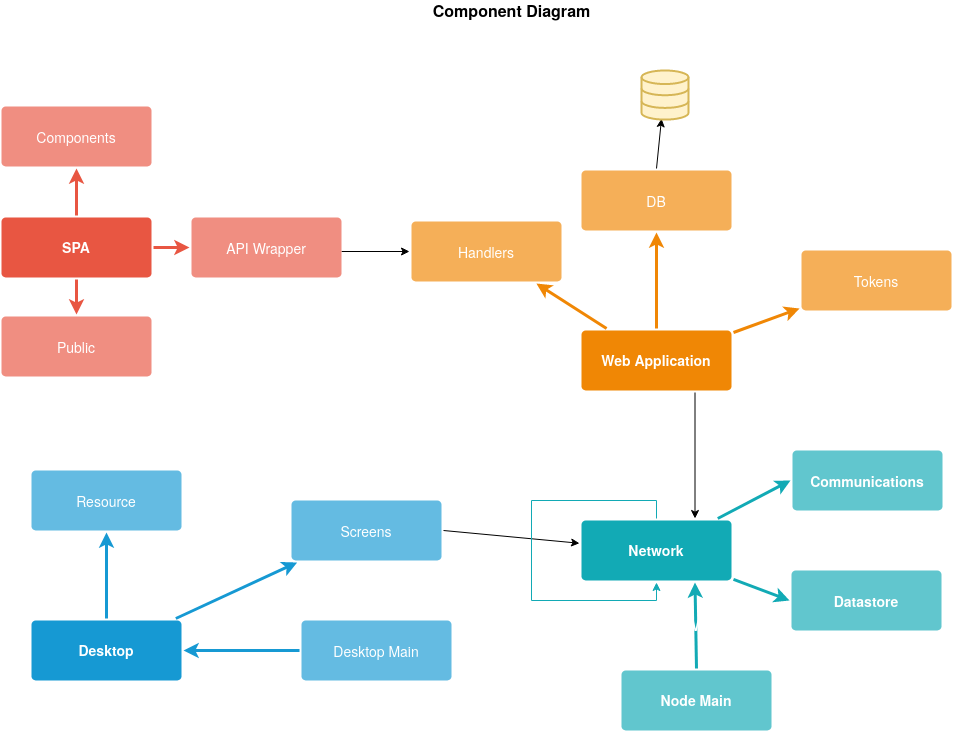

The diagram above was exported from draw.io. Its source (the exported page's mxGraphModel, read from the mxfile embedded in the PNG):
<mxGraphModel dx="1124" dy="610" grid="1" gridSize="10" guides="1" tooltips="1" connect="1" arrows="1" fold="1" page="1" pageScale="1" pageWidth="1169" pageHeight="827" background="#ffffff" math="0" shadow="0">
  <root>
    <mxCell id="0" />
    <mxCell id="1" parent="0" />
    <mxCell id="1750" value="" style="edgeStyle=none;rounded=1;jumpStyle=none;html=1;shadow=0;labelBackgroundColor=none;startArrow=none;startFill=0;jettySize=auto;orthogonalLoop=1;strokeColor=#E85642;strokeWidth=3;fontFamily=Helvetica;fontSize=14;fontColor=#FFFFFF;spacing=5;fontStyle=1;fillColor=#b0e3e6;" parent="1" source="1753" target="1756" edge="1">
      <mxGeometry relative="1" as="geometry" />
    </mxCell>
    <mxCell id="1751" value="" style="edgeStyle=none;rounded=1;jumpStyle=none;html=1;shadow=0;labelBackgroundColor=none;startArrow=none;startFill=0;jettySize=auto;orthogonalLoop=1;strokeColor=#E85642;strokeWidth=3;fontFamily=Helvetica;fontSize=14;fontColor=#FFFFFF;spacing=5;fontStyle=1;fillColor=#b0e3e6;" parent="1" source="1753" target="1755" edge="1">
      <mxGeometry relative="1" as="geometry" />
    </mxCell>
    <mxCell id="1752" value="" style="edgeStyle=none;rounded=1;jumpStyle=none;html=1;shadow=0;labelBackgroundColor=none;startArrow=none;startFill=0;jettySize=auto;orthogonalLoop=1;strokeColor=#E85642;strokeWidth=3;fontFamily=Helvetica;fontSize=14;fontColor=#FFFFFF;spacing=5;fontStyle=1;fillColor=#b0e3e6;" parent="1" source="1753" target="1754" edge="1">
      <mxGeometry relative="1" as="geometry" />
    </mxCell>
    <mxCell id="1753" value="SPA" style="rounded=1;whiteSpace=wrap;html=1;shadow=0;labelBackgroundColor=none;strokeColor=none;strokeWidth=3;fillColor=#e85642;fontFamily=Helvetica;fontSize=14;fontColor=#FFFFFF;align=center;spacing=5;fontStyle=1;arcSize=7;perimeterSpacing=2;" parent="1" vertex="1">
      <mxGeometry x="60" y="227" width="150" height="60" as="geometry" />
    </mxCell>
    <mxCell id="1754" value="Public" style="rounded=1;whiteSpace=wrap;html=1;shadow=0;labelBackgroundColor=none;strokeColor=none;strokeWidth=3;fillColor=#f08e81;fontFamily=Helvetica;fontSize=14;fontColor=#FFFFFF;align=center;spacing=5;fontStyle=0;arcSize=7;perimeterSpacing=2;" parent="1" vertex="1">
      <mxGeometry x="60" y="326" width="150" height="60" as="geometry" />
    </mxCell>
    <mxCell id="PcotT3jOEPITwVBH1abr-1786" style="edgeStyle=none;rounded=0;orthogonalLoop=1;jettySize=auto;html=1;entryX=0;entryY=0.5;entryDx=0;entryDy=0;strokeColor=#000000;startArrow=none;startFill=0;" edge="1" parent="1" target="1769">
      <mxGeometry relative="1" as="geometry">
        <mxPoint x="400" y="261" as="sourcePoint" />
      </mxGeometry>
    </mxCell>
    <mxCell id="1755" value="API Wrapper" style="rounded=1;whiteSpace=wrap;html=1;shadow=0;labelBackgroundColor=none;strokeColor=none;strokeWidth=3;fillColor=#f08e81;fontFamily=Helvetica;fontSize=14;fontColor=#FFFFFF;align=center;spacing=5;fontStyle=0;arcSize=7;perimeterSpacing=2;" parent="1" vertex="1">
      <mxGeometry x="250" y="227" width="150" height="60" as="geometry" />
    </mxCell>
    <mxCell id="1756" value="Components" style="rounded=1;whiteSpace=wrap;html=1;shadow=0;labelBackgroundColor=none;strokeColor=none;strokeWidth=3;fillColor=#f08e81;fontFamily=Helvetica;fontSize=14;fontColor=#FFFFFF;align=center;spacing=5;fontStyle=0;arcSize=7;perimeterSpacing=2;" parent="1" vertex="1">
      <mxGeometry x="60" y="116" width="150" height="60" as="geometry" />
    </mxCell>
    <mxCell id="1757" value="" style="edgeStyle=none;rounded=0;jumpStyle=none;html=1;shadow=0;labelBackgroundColor=none;startArrow=none;startFill=0;endArrow=classic;endFill=1;jettySize=auto;orthogonalLoop=1;strokeColor=#1699D3;strokeWidth=3;fontFamily=Helvetica;fontSize=14;fontColor=#FFFFFF;spacing=5;entryX=0.5;entryY=1;entryDx=0;entryDy=0;" parent="1" source="1760" target="1763" edge="1">
      <mxGeometry relative="1" as="geometry">
        <mxPoint x="110" y="599.2" as="targetPoint" />
      </mxGeometry>
    </mxCell>
    <mxCell id="1758" value="" style="edgeStyle=none;rounded=0;jumpStyle=none;html=1;shadow=0;labelBackgroundColor=none;startArrow=none;startFill=0;endArrow=classic;endFill=1;jettySize=auto;orthogonalLoop=1;strokeColor=#1699D3;strokeWidth=3;fontFamily=Helvetica;fontSize=14;fontColor=#FFFFFF;spacing=5;" parent="1" source="1760" target="1762" edge="1">
      <mxGeometry relative="1" as="geometry" />
    </mxCell>
    <mxCell id="1759" value="" style="edgeStyle=none;rounded=0;jumpStyle=none;html=1;shadow=0;labelBackgroundColor=none;startArrow=none;startFill=0;endArrow=classic;endFill=1;jettySize=auto;orthogonalLoop=1;strokeColor=#1699D3;strokeWidth=3;fontFamily=Helvetica;fontSize=14;fontColor=#FFFFFF;spacing=5;entryX=1;entryY=0.5;entryDx=0;entryDy=0;" parent="1" source="1761" target="1760" edge="1">
      <mxGeometry relative="1" as="geometry">
        <mxPoint x="440" y="730" as="sourcePoint" />
      </mxGeometry>
    </mxCell>
    <mxCell id="1760" value="Desktop" style="rounded=1;whiteSpace=wrap;html=1;shadow=0;labelBackgroundColor=none;strokeColor=none;strokeWidth=3;fillColor=#1699d3;fontFamily=Helvetica;fontSize=14;fontColor=#FFFFFF;align=center;spacing=5;fontStyle=1;arcSize=7;perimeterSpacing=2;" parent="1" vertex="1">
      <mxGeometry x="90" y="630" width="150" height="60" as="geometry" />
    </mxCell>
    <mxCell id="PcotT3jOEPITwVBH1abr-1791" style="edgeStyle=none;rounded=0;orthogonalLoop=1;jettySize=auto;html=1;exitX=1;exitY=0.5;exitDx=0;exitDy=0;startArrow=none;startFill=0;strokeColor=#000000;" edge="1" parent="1" source="1762" target="1771">
      <mxGeometry relative="1" as="geometry" />
    </mxCell>
    <mxCell id="1761" value="Desktop Main" style="rounded=1;whiteSpace=wrap;html=1;shadow=0;labelBackgroundColor=none;strokeColor=none;strokeWidth=3;fillColor=#64bbe2;fontFamily=Helvetica;fontSize=14;fontColor=#FFFFFF;align=center;spacing=5;arcSize=7;perimeterSpacing=2;" parent="1" vertex="1">
      <mxGeometry x="360" y="630" width="150" height="60" as="geometry" />
    </mxCell>
    <mxCell id="1762" value="Screens" style="rounded=1;whiteSpace=wrap;html=1;shadow=0;labelBackgroundColor=none;strokeColor=none;strokeWidth=3;fillColor=#64bbe2;fontFamily=Helvetica;fontSize=14;fontColor=#FFFFFF;align=center;spacing=5;arcSize=7;perimeterSpacing=2;" parent="1" vertex="1">
      <mxGeometry x="350" y="510" width="150" height="60" as="geometry" />
    </mxCell>
    <mxCell id="1763" value="&lt;div&gt;Resource&lt;/div&gt;" style="rounded=1;whiteSpace=wrap;html=1;shadow=0;labelBackgroundColor=none;strokeColor=none;strokeWidth=3;fillColor=#64bbe2;fontFamily=Helvetica;fontSize=14;fontColor=#FFFFFF;align=center;spacing=5;arcSize=7;perimeterSpacing=2;" parent="1" vertex="1">
      <mxGeometry x="90" y="480" width="150" height="60" as="geometry" />
    </mxCell>
    <mxCell id="PcotT3jOEPITwVBH1abr-1796" style="edgeStyle=none;rounded=0;orthogonalLoop=1;jettySize=auto;html=1;exitX=0.75;exitY=1;exitDx=0;exitDy=0;entryX=0.75;entryY=0;entryDx=0;entryDy=0;startArrow=none;startFill=0;strokeColor=#000000;" edge="1" parent="1" source="1764" target="1771">
      <mxGeometry relative="1" as="geometry" />
    </mxCell>
    <mxCell id="1764" value="Web Application" style="rounded=1;whiteSpace=wrap;html=1;shadow=0;labelBackgroundColor=none;strokeColor=none;strokeWidth=3;fillColor=#F08705;fontFamily=Helvetica;fontSize=14;fontColor=#FFFFFF;align=center;spacing=5;fontStyle=1;arcSize=7;perimeterSpacing=2;" parent="1" vertex="1">
      <mxGeometry x="640" y="340" width="150" height="60" as="geometry" />
    </mxCell>
    <mxCell id="1765" value="Tokens" style="rounded=1;whiteSpace=wrap;html=1;shadow=0;labelBackgroundColor=none;strokeColor=none;strokeWidth=3;fillColor=#f5af58;fontFamily=Helvetica;fontSize=14;fontColor=#FFFFFF;align=center;spacing=5;arcSize=7;perimeterSpacing=2;" parent="1" vertex="1">
      <mxGeometry x="860" y="260" width="150" height="60" as="geometry" />
    </mxCell>
    <mxCell id="1766" value="" style="edgeStyle=none;rounded=0;jumpStyle=none;html=1;shadow=0;labelBackgroundColor=none;startArrow=none;startFill=0;endArrow=classic;endFill=1;jettySize=auto;orthogonalLoop=1;strokeColor=#F08705;strokeWidth=3;fontFamily=Helvetica;fontSize=14;fontColor=#FFFFFF;spacing=5;" parent="1" source="1764" target="1765" edge="1">
      <mxGeometry relative="1" as="geometry" />
    </mxCell>
    <mxCell id="PcotT3jOEPITwVBH1abr-1790" style="edgeStyle=none;rounded=0;orthogonalLoop=1;jettySize=auto;html=1;exitX=0.5;exitY=0;exitDx=0;exitDy=0;entryX=0.426;entryY=0.982;entryDx=0;entryDy=0;entryPerimeter=0;strokeColor=#000000;startArrow=none;startFill=0;" edge="1" parent="1" source="1767" target="PcotT3jOEPITwVBH1abr-1788">
      <mxGeometry relative="1" as="geometry" />
    </mxCell>
    <mxCell id="1767" value="DB" style="rounded=1;whiteSpace=wrap;html=1;shadow=0;labelBackgroundColor=none;strokeColor=none;strokeWidth=3;fillColor=#f5af58;fontFamily=Helvetica;fontSize=14;fontColor=#FFFFFF;align=center;spacing=5;arcSize=7;perimeterSpacing=2;" parent="1" vertex="1">
      <mxGeometry x="640" y="180" width="150" height="60" as="geometry" />
    </mxCell>
    <mxCell id="1768" value="" style="edgeStyle=none;rounded=0;jumpStyle=none;html=1;shadow=0;labelBackgroundColor=none;startArrow=none;startFill=0;endArrow=classic;endFill=1;jettySize=auto;orthogonalLoop=1;strokeColor=#F08705;strokeWidth=3;fontFamily=Helvetica;fontSize=14;fontColor=#FFFFFF;spacing=5;" parent="1" source="1764" target="1767" edge="1">
      <mxGeometry relative="1" as="geometry" />
    </mxCell>
    <mxCell id="1769" value="Handlers" style="rounded=1;whiteSpace=wrap;html=1;shadow=0;labelBackgroundColor=none;strokeColor=none;strokeWidth=3;fillColor=#f5af58;fontFamily=Helvetica;fontSize=14;fontColor=#FFFFFF;align=center;spacing=5;arcSize=7;perimeterSpacing=2;" parent="1" vertex="1">
      <mxGeometry x="470" y="231" width="150" height="60" as="geometry" />
    </mxCell>
    <mxCell id="1770" value="" style="edgeStyle=none;rounded=0;jumpStyle=none;html=1;shadow=0;labelBackgroundColor=none;startArrow=none;startFill=0;endArrow=classic;endFill=1;jettySize=auto;orthogonalLoop=1;strokeColor=#F08705;strokeWidth=3;fontFamily=Helvetica;fontSize=14;fontColor=#FFFFFF;spacing=5;" parent="1" source="1764" target="1769" edge="1">
      <mxGeometry relative="1" as="geometry" />
    </mxCell>
    <mxCell id="1771" value="&lt;div&gt;Network&lt;/div&gt;" style="rounded=1;whiteSpace=wrap;html=1;shadow=0;labelBackgroundColor=none;strokeColor=none;strokeWidth=3;fillColor=#12aab5;fontFamily=Helvetica;fontSize=14;fontColor=#FFFFFF;align=center;spacing=5;fontStyle=1;arcSize=7;perimeterSpacing=2;" parent="1" vertex="1">
      <mxGeometry x="640" y="529.9999999999999" width="150" height="60" as="geometry" />
    </mxCell>
    <mxCell id="1774" value="Node Main" style="rounded=1;whiteSpace=wrap;html=1;shadow=0;labelBackgroundColor=none;strokeColor=none;strokeWidth=3;fillColor=#61c6ce;fontFamily=Helvetica;fontSize=14;fontColor=#FFFFFF;align=center;spacing=5;fontStyle=1;arcSize=7;perimeterSpacing=2;" parent="1" vertex="1">
      <mxGeometry x="680" y="680" width="150" height="60" as="geometry" />
    </mxCell>
    <mxCell id="1775" value="M" style="edgeStyle=none;rounded=1;jumpStyle=none;html=1;shadow=0;labelBackgroundColor=none;startArrow=none;startFill=0;jettySize=auto;orthogonalLoop=1;strokeColor=#12AAB5;strokeWidth=3;fontFamily=Helvetica;fontSize=14;fontColor=#FFFFFF;spacing=5;fontStyle=1;fillColor=#b0e3e6;entryX=0.75;entryY=1;entryDx=0;entryDy=0;exitX=0.5;exitY=0;exitDx=0;exitDy=0;" parent="1" source="1774" target="1771" edge="1">
      <mxGeometry x="-0.0007" relative="1" as="geometry">
        <mxPoint x="754" y="690" as="sourcePoint" />
        <mxPoint as="offset" />
      </mxGeometry>
    </mxCell>
    <mxCell id="1776" value="&lt;b&gt;Datastore&lt;/b&gt;" style="rounded=1;whiteSpace=wrap;html=1;shadow=0;labelBackgroundColor=none;strokeColor=none;strokeWidth=3;fillColor=#61c6ce;fontFamily=Helvetica;fontSize=14;fontColor=#FFFFFF;align=center;spacing=5;fontStyle=0;arcSize=7;perimeterSpacing=2;" parent="1" vertex="1">
      <mxGeometry x="850" y="580" width="150" height="60" as="geometry" />
    </mxCell>
    <mxCell id="1777" value="" style="edgeStyle=none;rounded=1;jumpStyle=none;html=1;shadow=0;labelBackgroundColor=none;startArrow=none;startFill=0;jettySize=auto;orthogonalLoop=1;strokeColor=#12AAB5;strokeWidth=3;fontFamily=Helvetica;fontSize=14;fontColor=#FFFFFF;spacing=5;fontStyle=1;fillColor=#b0e3e6;entryX=0;entryY=0.5;entryDx=0;entryDy=0;" parent="1" source="1771" target="1776" edge="1">
      <mxGeometry relative="1" as="geometry" />
    </mxCell>
    <mxCell id="1778" value="&lt;b&gt;Communications&lt;/b&gt;" style="rounded=1;whiteSpace=wrap;html=1;shadow=0;labelBackgroundColor=none;strokeColor=none;strokeWidth=3;fillColor=#61c6ce;fontFamily=Helvetica;fontSize=14;fontColor=#FFFFFF;align=center;spacing=5;fontStyle=0;arcSize=7;perimeterSpacing=2;" parent="1" vertex="1">
      <mxGeometry x="851" y="460" width="150" height="60" as="geometry" />
    </mxCell>
    <mxCell id="1779" value="" style="edgeStyle=none;rounded=1;jumpStyle=none;html=1;shadow=0;labelBackgroundColor=none;startArrow=none;startFill=0;jettySize=auto;orthogonalLoop=1;strokeColor=#12AAB5;strokeWidth=3;fontFamily=Helvetica;fontSize=14;fontColor=#FFFFFF;spacing=5;fontStyle=1;fillColor=#b0e3e6;entryX=0;entryY=0.5;entryDx=0;entryDy=0;" parent="1" source="1771" target="1778" edge="1">
      <mxGeometry relative="1" as="geometry">
        <mxPoint x="840" y="502" as="targetPoint" />
      </mxGeometry>
    </mxCell>
    <mxCell id="PcotT3jOEPITwVBH1abr-1779" value="&lt;font style=&quot;font-size: 16px&quot;&gt;&lt;b&gt;Component Diagram&lt;br&gt;&lt;/b&gt;&lt;/font&gt;" style="text;html=1;resizable=0;autosize=1;align=center;verticalAlign=middle;points=[];fillColor=none;strokeColor=none;rounded=0;" vertex="1" parent="1">
      <mxGeometry x="485" y="10" width="170" height="20" as="geometry" />
    </mxCell>
    <mxCell id="PcotT3jOEPITwVBH1abr-1783" style="edgeStyle=orthogonalEdgeStyle;rounded=0;orthogonalLoop=1;jettySize=auto;html=1;exitX=0.5;exitY=0;exitDx=0;exitDy=0;strokeColor=#12AAB5;" edge="1" parent="1" source="1771" target="1771">
      <mxGeometry relative="1" as="geometry">
        <Array as="points">
          <mxPoint x="715" y="510" />
          <mxPoint x="590" y="510" />
          <mxPoint x="590" y="610" />
          <mxPoint x="715" y="610" />
        </Array>
      </mxGeometry>
    </mxCell>
    <mxCell id="PcotT3jOEPITwVBH1abr-1788" value="" style="html=1;verticalLabelPosition=bottom;align=center;labelBackgroundColor=#ffffff;verticalAlign=top;strokeWidth=2;strokeColor=#d6b656;shadow=0;dashed=0;shape=mxgraph.ios7.icons.data;fillColor=#fff2cc;" vertex="1" parent="1">
      <mxGeometry x="700" y="80" width="47" height="49.1" as="geometry" />
    </mxCell>
  </root>
</mxGraphModel>